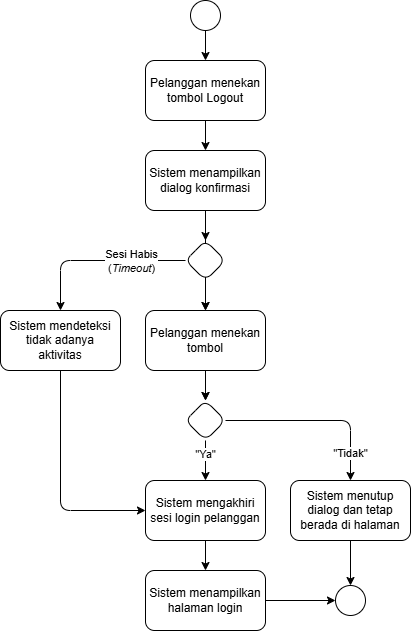

The diagram above was exported from draw.io. Its source (the exported page's mxGraphModel, read from the mxfile embedded in the PNG):
<mxGraphModel dx="1133" dy="759" grid="1" gridSize="10" guides="1" tooltips="1" connect="1" arrows="1" fold="1" page="1" pageScale="1" pageWidth="850" pageHeight="1100" math="0" shadow="0">
  <root>
    <mxCell id="0" />
    <mxCell id="1" parent="0" />
    <mxCell id="4" value="" style="edgeStyle=none;html=1;" edge="1" parent="1" source="2" target="3">
      <mxGeometry relative="1" as="geometry" />
    </mxCell>
    <mxCell id="2" value="" style="ellipse;whiteSpace=wrap;html=1;aspect=fixed;" vertex="1" parent="1">
      <mxGeometry x="410" y="20" width="30" height="30" as="geometry" />
    </mxCell>
    <mxCell id="6" value="" style="edgeStyle=none;html=1;" edge="1" parent="1" source="3" target="5">
      <mxGeometry relative="1" as="geometry" />
    </mxCell>
    <mxCell id="3" value="Pelanggan menekan tombol Logout" style="whiteSpace=wrap;html=1;rounded=1;spacingTop=2;spacingLeft=2;spacingBottom=2;spacingRight=2;" vertex="1" parent="1">
      <mxGeometry x="365" y="80" width="120" height="60" as="geometry" />
    </mxCell>
    <mxCell id="8" value="" style="edgeStyle=none;html=1;" edge="1" parent="1" source="9" target="7">
      <mxGeometry relative="1" as="geometry" />
    </mxCell>
    <mxCell id="15" value="&quot;Ya&quot;" style="edgeLabel;html=1;align=center;verticalAlign=middle;resizable=0;points=[];" vertex="1" connectable="0" parent="8">
      <mxGeometry x="-0.05" y="-2" relative="1" as="geometry">
        <mxPoint x="1" y="-5" as="offset" />
      </mxGeometry>
    </mxCell>
    <mxCell id="11" value="" style="edgeStyle=none;html=1;" edge="1" parent="1" source="12" target="9">
      <mxGeometry relative="1" as="geometry" />
    </mxCell>
    <mxCell id="5" value="Sistem menampilkan dialog konfirmasi" style="whiteSpace=wrap;html=1;rounded=1;spacingTop=2;spacingLeft=2;spacingBottom=2;spacingRight=2;" vertex="1" parent="1">
      <mxGeometry x="365" y="170" width="120" height="60" as="geometry" />
    </mxCell>
    <mxCell id="17" style="edgeStyle=none;html=1;entryX=0.5;entryY=0;entryDx=0;entryDy=0;" edge="1" parent="1" source="7" target="16">
      <mxGeometry relative="1" as="geometry" />
    </mxCell>
    <mxCell id="7" value="Sistem mengakhiri sesi login pelanggan" style="whiteSpace=wrap;html=1;rounded=1;spacingTop=2;spacingLeft=2;spacingBottom=2;spacingRight=2;" vertex="1" parent="1">
      <mxGeometry x="365" y="500" width="120" height="60" as="geometry" />
    </mxCell>
    <mxCell id="10" value="" style="edgeStyle=none;html=1;" edge="1" parent="1" source="12" target="9">
      <mxGeometry relative="1" as="geometry">
        <mxPoint x="425" y="300" as="sourcePoint" />
        <mxPoint x="425" y="380" as="targetPoint" />
      </mxGeometry>
    </mxCell>
    <mxCell id="19" style="edgeStyle=none;html=1;entryX=0.5;entryY=0;entryDx=0;entryDy=0;" edge="1" parent="1" source="9" target="18">
      <mxGeometry relative="1" as="geometry">
        <Array as="points">
          <mxPoint x="570" y="440" />
        </Array>
      </mxGeometry>
    </mxCell>
    <mxCell id="20" value="&quot;Tidak&quot;" style="edgeLabel;html=1;align=center;verticalAlign=middle;resizable=0;points=[];" vertex="1" connectable="0" parent="19">
      <mxGeometry x="0.7174" y="-1" relative="1" as="geometry">
        <mxPoint y="-1" as="offset" />
      </mxGeometry>
    </mxCell>
    <mxCell id="9" value="" style="rhombus;whiteSpace=wrap;html=1;rounded=1;" vertex="1" parent="1">
      <mxGeometry x="405" y="420" width="40" height="40" as="geometry" />
    </mxCell>
    <mxCell id="13" value="" style="edgeStyle=none;html=1;" edge="1" parent="1" source="5" target="12">
      <mxGeometry relative="1" as="geometry">
        <mxPoint x="425" y="230" as="sourcePoint" />
        <mxPoint x="425" y="320" as="targetPoint" />
      </mxGeometry>
    </mxCell>
    <mxCell id="14" value="" style="edgeStyle=none;html=1;" edge="1" parent="1" source="22" target="12">
      <mxGeometry relative="1" as="geometry">
        <mxPoint x="425" y="230" as="sourcePoint" />
        <mxPoint x="425" y="370" as="targetPoint" />
      </mxGeometry>
    </mxCell>
    <mxCell id="12" value="Pelanggan menekan tombol" style="whiteSpace=wrap;html=1;rounded=1;spacingTop=2;spacingLeft=2;spacingBottom=2;spacingRight=2;" vertex="1" parent="1">
      <mxGeometry x="365" y="330" width="120" height="60" as="geometry" />
    </mxCell>
    <mxCell id="28" style="edgeStyle=none;html=1;entryX=0;entryY=0.5;entryDx=0;entryDy=0;" edge="1" parent="1" source="16" target="26">
      <mxGeometry relative="1" as="geometry" />
    </mxCell>
    <mxCell id="16" value="Sistem menampilkan halaman login" style="whiteSpace=wrap;html=1;rounded=1;spacingTop=2;spacingLeft=2;spacingBottom=2;spacingRight=2;" vertex="1" parent="1">
      <mxGeometry x="365" y="590" width="120" height="60" as="geometry" />
    </mxCell>
    <mxCell id="29" style="edgeStyle=none;html=1;entryX=0.5;entryY=0;entryDx=0;entryDy=0;" edge="1" parent="1" source="18" target="26">
      <mxGeometry relative="1" as="geometry" />
    </mxCell>
    <mxCell id="18" value="Sistem menutup dialog dan tetap berada di halaman" style="whiteSpace=wrap;html=1;rounded=1;spacingTop=2;spacingLeft=2;spacingBottom=2;spacingRight=2;" vertex="1" parent="1">
      <mxGeometry x="510" y="500" width="120" height="60" as="geometry" />
    </mxCell>
    <mxCell id="27" style="edgeStyle=none;html=1;entryX=0;entryY=0.5;entryDx=0;entryDy=0;" edge="1" parent="1" source="21" target="7">
      <mxGeometry relative="1" as="geometry">
        <Array as="points">
          <mxPoint x="280" y="530" />
        </Array>
      </mxGeometry>
    </mxCell>
    <mxCell id="21" value="Sistem mendeteksi tidak adanya aktivitas" style="whiteSpace=wrap;html=1;rounded=1;spacingTop=2;spacingLeft=2;spacingBottom=2;spacingRight=2;" vertex="1" parent="1">
      <mxGeometry x="220" y="330" width="120" height="60" as="geometry" />
    </mxCell>
    <mxCell id="23" value="" style="edgeStyle=none;html=1;" edge="1" parent="1" source="5" target="22">
      <mxGeometry relative="1" as="geometry">
        <mxPoint x="425" y="230" as="sourcePoint" />
        <mxPoint x="425" y="360" as="targetPoint" />
      </mxGeometry>
    </mxCell>
    <mxCell id="24" style="edgeStyle=none;html=1;entryX=0.5;entryY=0;entryDx=0;entryDy=0;" edge="1" parent="1" source="22" target="21">
      <mxGeometry relative="1" as="geometry">
        <Array as="points">
          <mxPoint x="280" y="280" />
        </Array>
      </mxGeometry>
    </mxCell>
    <mxCell id="25" value="Sesi Habis&lt;div&gt;(&lt;i&gt;Timeout&lt;/i&gt;)&lt;/div&gt;" style="edgeLabel;html=1;align=center;verticalAlign=middle;resizable=0;points=[];" vertex="1" connectable="0" parent="24">
      <mxGeometry x="0.6697" relative="1" as="geometry">
        <mxPoint x="70" y="-21" as="offset" />
      </mxGeometry>
    </mxCell>
    <mxCell id="22" value="" style="rhombus;whiteSpace=wrap;html=1;rounded=1;" vertex="1" parent="1">
      <mxGeometry x="405" y="260" width="40" height="40" as="geometry" />
    </mxCell>
    <mxCell id="26" value="" style="ellipse;whiteSpace=wrap;html=1;aspect=fixed;" vertex="1" parent="1">
      <mxGeometry x="555" y="605" width="30" height="30" as="geometry" />
    </mxCell>
  </root>
</mxGraphModel>